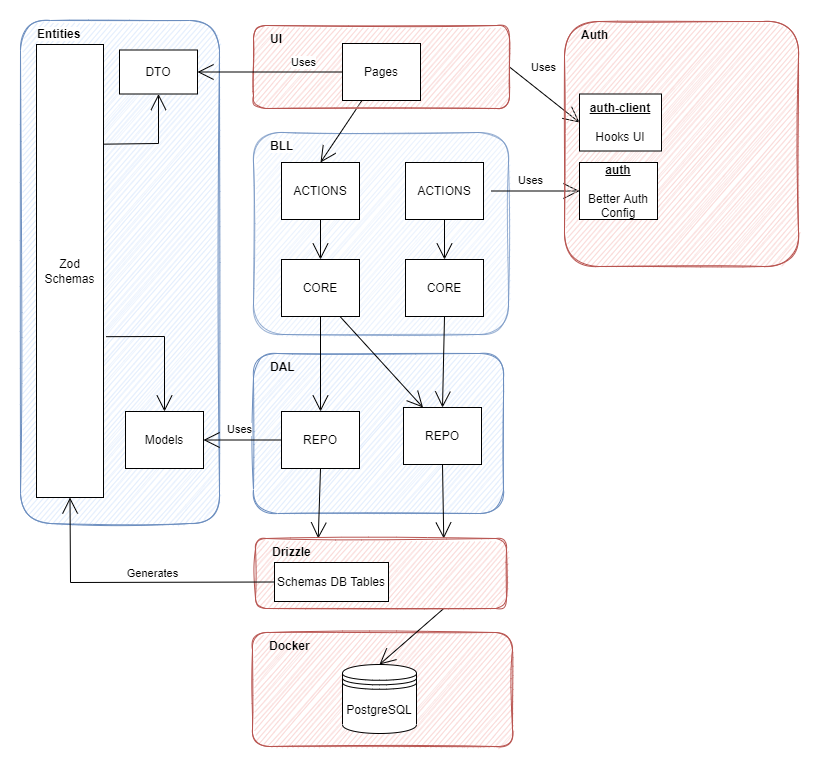

The diagram above was exported from draw.io. Its source (the exported page's mxGraphModel, read from the mxfile embedded in the PNG):
<mxGraphModel dx="1902" dy="768" grid="0" gridSize="10" guides="1" tooltips="1" connect="1" arrows="1" fold="1" page="0" pageScale="1" pageWidth="827" pageHeight="1169" math="0" shadow="0">
  <root>
    <mxCell id="0" />
    <mxCell id="1" parent="0" />
    <mxCell id="pk4Ldqb74-jirJ1CEwfC-22" value="Docker" style="rounded=1;whiteSpace=wrap;html=1;hachureGap=4;align=left;fontStyle=1;verticalAlign=top;fillColor=#f8cecc;strokeColor=#b85450;sketch=1;spacingLeft=15;" vertex="1" parent="1">
      <mxGeometry x="36" y="672" width="260" height="114" as="geometry" />
    </mxCell>
    <mxCell id="pk4Ldqb74-jirJ1CEwfC-1" value="BLL" style="rounded=1;whiteSpace=wrap;html=1;hachureGap=4;labelBackgroundColor=default;fillColor=#dae8fc;opacity=70;strokeColor=#6c8ebf;sketch=1;fontStyle=1;verticalAlign=top;align=left;spacingLeft=15;" vertex="1" parent="1">
      <mxGeometry x="37" y="172" width="255" height="202" as="geometry" />
    </mxCell>
    <mxCell id="pk4Ldqb74-jirJ1CEwfC-2" value="DAL" style="rounded=1;whiteSpace=wrap;html=1;hachureGap=4;fillColor=#dae8fc;strokeColor=#6c8ebf;glass=0;shadow=0;sketch=1;fontStyle=1;labelPosition=center;verticalLabelPosition=middle;align=left;verticalAlign=top;spacingLeft=15;" vertex="1" parent="1">
      <mxGeometry x="37" y="393" width="250" height="160" as="geometry" />
    </mxCell>
    <mxCell id="pk4Ldqb74-jirJ1CEwfC-3" value="Entities" style="rounded=1;hachureGap=4;labelBackgroundColor=default;fontStyle=1;align=left;verticalAlign=top;fillColor=#dae8fc;strokeColor=#6c8ebf;sketch=1;labelBorderColor=none;html=1;spacingLeft=15;" vertex="1" parent="1">
      <mxGeometry x="-196" y="60" width="199" height="503" as="geometry" />
    </mxCell>
    <mxCell id="pk4Ldqb74-jirJ1CEwfC-5" value="DTO" style="rounded=0;whiteSpace=wrap;html=1;hachureGap=4;" vertex="1" parent="1">
      <mxGeometry x="-97" y="89.5" width="78" height="44" as="geometry" />
    </mxCell>
    <mxCell id="pk4Ldqb74-jirJ1CEwfC-6" value="Models" style="rounded=0;whiteSpace=wrap;html=1;hachureGap=4;" vertex="1" parent="1">
      <mxGeometry x="-91" y="451" width="78" height="57" as="geometry" />
    </mxCell>
    <mxCell id="pk4Ldqb74-jirJ1CEwfC-13" style="edgeStyle=none;curved=1;rounded=0;orthogonalLoop=1;jettySize=auto;html=1;endArrow=open;startSize=14;endSize=14;sourcePerimeterSpacing=8;targetPerimeterSpacing=8;exitX=0.5;exitY=1;exitDx=0;exitDy=0;entryX=0.5;entryY=0;entryDx=0;entryDy=0;" edge="1" parent="1" source="pk4Ldqb74-jirJ1CEwfC-7" target="pk4Ldqb74-jirJ1CEwfC-10">
      <mxGeometry relative="1" as="geometry" />
    </mxCell>
    <mxCell id="pk4Ldqb74-jirJ1CEwfC-7" value="CORE" style="rounded=0;whiteSpace=wrap;html=1;hachureGap=4;" vertex="1" parent="1">
      <mxGeometry x="189" y="299" width="78" height="57" as="geometry" />
    </mxCell>
    <mxCell id="pk4Ldqb74-jirJ1CEwfC-11" style="edgeStyle=none;curved=1;rounded=0;orthogonalLoop=1;jettySize=auto;html=1;endArrow=open;startSize=14;endSize=14;sourcePerimeterSpacing=8;targetPerimeterSpacing=8;exitX=0.5;exitY=1;exitDx=0;exitDy=0;entryX=0.5;entryY=0;entryDx=0;entryDy=0;" edge="1" parent="1" source="pk4Ldqb74-jirJ1CEwfC-8" target="pk4Ldqb74-jirJ1CEwfC-9">
      <mxGeometry relative="1" as="geometry" />
    </mxCell>
    <mxCell id="pk4Ldqb74-jirJ1CEwfC-12" style="edgeStyle=none;curved=1;rounded=0;orthogonalLoop=1;jettySize=auto;html=1;endArrow=open;startSize=14;endSize=14;sourcePerimeterSpacing=8;targetPerimeterSpacing=8;exitX=0.75;exitY=1;exitDx=0;exitDy=0;entryX=0.25;entryY=0;entryDx=0;entryDy=0;" edge="1" parent="1" source="pk4Ldqb74-jirJ1CEwfC-8" target="pk4Ldqb74-jirJ1CEwfC-10">
      <mxGeometry relative="1" as="geometry" />
    </mxCell>
    <mxCell id="pk4Ldqb74-jirJ1CEwfC-8" value="CORE" style="rounded=0;whiteSpace=wrap;html=1;hachureGap=4;" vertex="1" parent="1">
      <mxGeometry x="65" y="299" width="78" height="57" as="geometry" />
    </mxCell>
    <mxCell id="pk4Ldqb74-jirJ1CEwfC-53" style="edgeStyle=none;rounded=0;orthogonalLoop=1;jettySize=auto;html=1;entryX=0.25;entryY=0;entryDx=0;entryDy=0;endArrow=open;startSize=14;endSize=14;sourcePerimeterSpacing=8;targetPerimeterSpacing=8;exitX=0.5;exitY=1;exitDx=0;exitDy=0;" edge="1" parent="1" source="pk4Ldqb74-jirJ1CEwfC-9" target="pk4Ldqb74-jirJ1CEwfC-28">
      <mxGeometry relative="1" as="geometry" />
    </mxCell>
    <mxCell id="pk4Ldqb74-jirJ1CEwfC-60" style="edgeStyle=none;rounded=0;orthogonalLoop=1;jettySize=auto;html=1;entryX=1;entryY=0.5;entryDx=0;entryDy=0;endArrow=open;startSize=14;endSize=14;sourcePerimeterSpacing=8;targetPerimeterSpacing=8;exitX=0;exitY=0.5;exitDx=0;exitDy=0;" edge="1" parent="1" source="pk4Ldqb74-jirJ1CEwfC-9" target="pk4Ldqb74-jirJ1CEwfC-6">
      <mxGeometry relative="1" as="geometry" />
    </mxCell>
    <mxCell id="pk4Ldqb74-jirJ1CEwfC-61" value="Uses" style="edgeLabel;html=1;align=center;verticalAlign=middle;resizable=0;points=[];" vertex="1" connectable="0" parent="pk4Ldqb74-jirJ1CEwfC-60">
      <mxGeometry x="-0.3374" y="1" relative="1" as="geometry">
        <mxPoint x="-17" y="-12" as="offset" />
      </mxGeometry>
    </mxCell>
    <mxCell id="pk4Ldqb74-jirJ1CEwfC-9" value="REPO" style="rounded=0;whiteSpace=wrap;html=1;hachureGap=4;" vertex="1" parent="1">
      <mxGeometry x="65" y="451" width="78" height="57" as="geometry" />
    </mxCell>
    <mxCell id="pk4Ldqb74-jirJ1CEwfC-54" style="edgeStyle=none;rounded=0;orthogonalLoop=1;jettySize=auto;html=1;entryX=0.75;entryY=0;entryDx=0;entryDy=0;endArrow=open;startSize=14;endSize=14;sourcePerimeterSpacing=8;targetPerimeterSpacing=8;exitX=0.5;exitY=1;exitDx=0;exitDy=0;" edge="1" parent="1" source="pk4Ldqb74-jirJ1CEwfC-10" target="pk4Ldqb74-jirJ1CEwfC-28">
      <mxGeometry relative="1" as="geometry" />
    </mxCell>
    <mxCell id="pk4Ldqb74-jirJ1CEwfC-10" value="REPO" style="rounded=0;whiteSpace=wrap;html=1;hachureGap=4;" vertex="1" parent="1">
      <mxGeometry x="187" y="447" width="78" height="57" as="geometry" />
    </mxCell>
    <mxCell id="pk4Ldqb74-jirJ1CEwfC-23" style="edgeStyle=none;curved=1;rounded=0;orthogonalLoop=1;jettySize=auto;html=1;endArrow=open;startSize=14;endSize=14;sourcePerimeterSpacing=8;targetPerimeterSpacing=8;exitX=0.25;exitY=1;exitDx=0;exitDy=0;entryX=0.5;entryY=0;entryDx=0;entryDy=0;" edge="1" parent="1" source="pk4Ldqb74-jirJ1CEwfC-47" target="pk4Ldqb74-jirJ1CEwfC-15">
      <mxGeometry relative="1" as="geometry" />
    </mxCell>
    <mxCell id="pk4Ldqb74-jirJ1CEwfC-65" style="edgeStyle=none;rounded=0;orthogonalLoop=1;jettySize=auto;html=1;entryX=0;entryY=0.5;entryDx=0;entryDy=0;endArrow=open;startSize=14;endSize=14;sourcePerimeterSpacing=8;targetPerimeterSpacing=8;exitX=1;exitY=0.5;exitDx=0;exitDy=0;" edge="1" parent="1" source="pk4Ldqb74-jirJ1CEwfC-14" target="pk4Ldqb74-jirJ1CEwfC-29">
      <mxGeometry relative="1" as="geometry" />
    </mxCell>
    <mxCell id="pk4Ldqb74-jirJ1CEwfC-66" value="Uses" style="edgeLabel;html=1;align=center;verticalAlign=middle;resizable=0;points=[];" vertex="1" connectable="0" parent="pk4Ldqb74-jirJ1CEwfC-65">
      <mxGeometry x="-0.4748" relative="1" as="geometry">
        <mxPoint x="15" y="-14" as="offset" />
      </mxGeometry>
    </mxCell>
    <mxCell id="pk4Ldqb74-jirJ1CEwfC-14" value="UI" style="rounded=1;whiteSpace=wrap;html=1;hachureGap=4;fillColor=#f8cecc;strokeColor=#b85450;sketch=1;fontStyle=1;align=left;verticalAlign=top;spacingLeft=15;" vertex="1" parent="1">
      <mxGeometry x="37" y="65" width="256" height="83" as="geometry" />
    </mxCell>
    <mxCell id="pk4Ldqb74-jirJ1CEwfC-51" style="edgeStyle=none;rounded=0;orthogonalLoop=1;jettySize=auto;html=1;endArrow=open;startSize=14;endSize=14;sourcePerimeterSpacing=8;targetPerimeterSpacing=8;exitX=0.5;exitY=1;exitDx=0;exitDy=0;entryX=0.5;entryY=0;entryDx=0;entryDy=0;" edge="1" parent="1" source="pk4Ldqb74-jirJ1CEwfC-15" target="pk4Ldqb74-jirJ1CEwfC-8">
      <mxGeometry relative="1" as="geometry" />
    </mxCell>
    <mxCell id="pk4Ldqb74-jirJ1CEwfC-15" value="ACTIONS" style="rounded=0;whiteSpace=wrap;html=1;hachureGap=4;" vertex="1" parent="1">
      <mxGeometry x="65" y="202" width="78" height="57" as="geometry" />
    </mxCell>
    <mxCell id="pk4Ldqb74-jirJ1CEwfC-52" style="edgeStyle=none;rounded=0;orthogonalLoop=1;jettySize=auto;html=1;entryX=0.5;entryY=0;entryDx=0;entryDy=0;endArrow=open;startSize=14;endSize=14;sourcePerimeterSpacing=8;targetPerimeterSpacing=8;exitX=0.5;exitY=1;exitDx=0;exitDy=0;" edge="1" parent="1" source="pk4Ldqb74-jirJ1CEwfC-16" target="pk4Ldqb74-jirJ1CEwfC-7">
      <mxGeometry relative="1" as="geometry" />
    </mxCell>
    <mxCell id="pk4Ldqb74-jirJ1CEwfC-63" style="edgeStyle=none;rounded=0;orthogonalLoop=1;jettySize=auto;html=1;entryX=0;entryY=0.5;entryDx=0;entryDy=0;endArrow=open;startSize=14;endSize=14;sourcePerimeterSpacing=8;targetPerimeterSpacing=8;" edge="1" parent="1" source="pk4Ldqb74-jirJ1CEwfC-16" target="pk4Ldqb74-jirJ1CEwfC-30">
      <mxGeometry relative="1" as="geometry" />
    </mxCell>
    <mxCell id="pk4Ldqb74-jirJ1CEwfC-64" value="Uses" style="edgeLabel;html=1;align=center;verticalAlign=middle;resizable=0;points=[];" vertex="1" connectable="0" parent="pk4Ldqb74-jirJ1CEwfC-63">
      <mxGeometry x="-0.3273" y="2" relative="1" as="geometry">
        <mxPoint x="8" y="-9" as="offset" />
      </mxGeometry>
    </mxCell>
    <mxCell id="pk4Ldqb74-jirJ1CEwfC-16" value="ACTIONS" style="rounded=0;whiteSpace=wrap;html=1;hachureGap=4;" vertex="1" parent="1">
      <mxGeometry x="189" y="202" width="78" height="57" as="geometry" />
    </mxCell>
    <mxCell id="pk4Ldqb74-jirJ1CEwfC-19" value="PostgreSQL" style="shape=datastore;whiteSpace=wrap;html=1;hachureGap=4;" vertex="1" parent="1">
      <mxGeometry x="126" y="704" width="74" height="69" as="geometry" />
    </mxCell>
    <mxCell id="pk4Ldqb74-jirJ1CEwfC-25" value="Auth" style="rounded=1;whiteSpace=wrap;html=1;hachureGap=4;fillColor=#f8cecc;strokeColor=#b85450;sketch=1;fontStyle=1;align=left;verticalAlign=top;spacingLeft=15;" vertex="1" parent="1">
      <mxGeometry x="348" y="61" width="234" height="245" as="geometry" />
    </mxCell>
    <mxCell id="pk4Ldqb74-jirJ1CEwfC-55" style="edgeStyle=none;rounded=0;orthogonalLoop=1;jettySize=auto;html=1;entryX=0.5;entryY=0;entryDx=0;entryDy=0;endArrow=open;startSize=14;endSize=14;sourcePerimeterSpacing=8;targetPerimeterSpacing=8;exitX=0.75;exitY=1;exitDx=0;exitDy=0;" edge="1" parent="1" source="pk4Ldqb74-jirJ1CEwfC-28" target="pk4Ldqb74-jirJ1CEwfC-19">
      <mxGeometry relative="1" as="geometry" />
    </mxCell>
    <mxCell id="pk4Ldqb74-jirJ1CEwfC-28" value="Drizzle" style="rounded=1;whiteSpace=wrap;html=1;hachureGap=4;align=left;verticalAlign=top;spacingLeft=15;sketch=1;fillColor=#f8cecc;strokeColor=#b85450;fontStyle=1" vertex="1" parent="1">
      <mxGeometry x="39" y="578" width="251" height="70" as="geometry" />
    </mxCell>
    <mxCell id="pk4Ldqb74-jirJ1CEwfC-29" value="&lt;u&gt;&lt;b&gt;auth-client&lt;br&gt;&lt;/b&gt;&lt;/u&gt;&lt;br&gt;Hooks UI" style="rounded=0;whiteSpace=wrap;html=1;hachureGap=4;" vertex="1" parent="1">
      <mxGeometry x="363" y="133.5" width="82" height="57" as="geometry" />
    </mxCell>
    <mxCell id="pk4Ldqb74-jirJ1CEwfC-30" value="&lt;b&gt;&lt;u&gt;auth&lt;br&gt;&lt;br&gt;&lt;/u&gt;&lt;/b&gt;Better Auth Config" style="rounded=0;whiteSpace=wrap;html=1;hachureGap=4;" vertex="1" parent="1">
      <mxGeometry x="363" y="202" width="78" height="57" as="geometry" />
    </mxCell>
    <mxCell id="pk4Ldqb74-jirJ1CEwfC-49" style="edgeStyle=none;rounded=0;orthogonalLoop=1;jettySize=auto;html=1;entryX=0.5;entryY=1;entryDx=0;entryDy=0;endArrow=open;startSize=14;endSize=14;sourcePerimeterSpacing=8;targetPerimeterSpacing=8;exitX=1.009;exitY=0.22;exitDx=0;exitDy=0;exitPerimeter=0;" edge="1" parent="1" source="pk4Ldqb74-jirJ1CEwfC-36" target="pk4Ldqb74-jirJ1CEwfC-5">
      <mxGeometry relative="1" as="geometry">
        <Array as="points">
          <mxPoint x="-58" y="183" />
        </Array>
      </mxGeometry>
    </mxCell>
    <mxCell id="pk4Ldqb74-jirJ1CEwfC-50" style="edgeStyle=none;rounded=0;orthogonalLoop=1;jettySize=auto;html=1;entryX=0.5;entryY=0;entryDx=0;entryDy=0;endArrow=open;startSize=14;endSize=14;sourcePerimeterSpacing=8;targetPerimeterSpacing=8;exitX=1.039;exitY=0.645;exitDx=0;exitDy=0;exitPerimeter=0;" edge="1" parent="1" source="pk4Ldqb74-jirJ1CEwfC-36" target="pk4Ldqb74-jirJ1CEwfC-6">
      <mxGeometry relative="1" as="geometry">
        <Array as="points">
          <mxPoint x="-52" y="376" />
        </Array>
      </mxGeometry>
    </mxCell>
    <mxCell id="pk4Ldqb74-jirJ1CEwfC-36" value="Zod Schemas" style="rounded=0;whiteSpace=wrap;html=1;hachureGap=4;" vertex="1" parent="1">
      <mxGeometry x="-180" y="84" width="67" height="453" as="geometry" />
    </mxCell>
    <mxCell id="pk4Ldqb74-jirJ1CEwfC-45" style="edgeStyle=none;rounded=0;orthogonalLoop=1;jettySize=auto;html=1;entryX=0.5;entryY=1;entryDx=0;entryDy=0;endArrow=open;startSize=14;endSize=14;sourcePerimeterSpacing=8;targetPerimeterSpacing=8;exitX=0;exitY=0.5;exitDx=0;exitDy=0;" edge="1" parent="1" source="pk4Ldqb74-jirJ1CEwfC-4" target="pk4Ldqb74-jirJ1CEwfC-36">
      <mxGeometry relative="1" as="geometry">
        <Array as="points">
          <mxPoint x="-146" y="622" />
        </Array>
      </mxGeometry>
    </mxCell>
    <mxCell id="pk4Ldqb74-jirJ1CEwfC-57" value="Generates" style="edgeLabel;html=1;align=center;verticalAlign=middle;resizable=0;points=[];" vertex="1" connectable="0" parent="pk4Ldqb74-jirJ1CEwfC-45">
      <mxGeometry x="-0.1561" y="2" relative="1" as="geometry">
        <mxPoint x="-1" y="-11" as="offset" />
      </mxGeometry>
    </mxCell>
    <mxCell id="pk4Ldqb74-jirJ1CEwfC-4" value="Schemas DB Tables" style="rounded=0;whiteSpace=wrap;html=1;hachureGap=4;" vertex="1" parent="1">
      <mxGeometry x="58" y="602" width="114" height="39" as="geometry" />
    </mxCell>
    <mxCell id="pk4Ldqb74-jirJ1CEwfC-58" style="edgeStyle=none;rounded=0;orthogonalLoop=1;jettySize=auto;html=1;entryX=1;entryY=0.5;entryDx=0;entryDy=0;endArrow=open;startSize=14;endSize=14;sourcePerimeterSpacing=8;targetPerimeterSpacing=8;exitX=0;exitY=0.5;exitDx=0;exitDy=0;" edge="1" parent="1" source="pk4Ldqb74-jirJ1CEwfC-47" target="pk4Ldqb74-jirJ1CEwfC-5">
      <mxGeometry relative="1" as="geometry" />
    </mxCell>
    <mxCell id="pk4Ldqb74-jirJ1CEwfC-59" value="Uses" style="edgeLabel;html=1;align=center;verticalAlign=middle;resizable=0;points=[];" vertex="1" connectable="0" parent="pk4Ldqb74-jirJ1CEwfC-58">
      <mxGeometry x="0.3917" relative="1" as="geometry">
        <mxPoint x="61" y="-10" as="offset" />
      </mxGeometry>
    </mxCell>
    <mxCell id="pk4Ldqb74-jirJ1CEwfC-47" value="Pages" style="rounded=0;whiteSpace=wrap;html=1;hachureGap=4;" vertex="1" parent="1">
      <mxGeometry x="126" y="83" width="78" height="57" as="geometry" />
    </mxCell>
  </root>
</mxGraphModel>